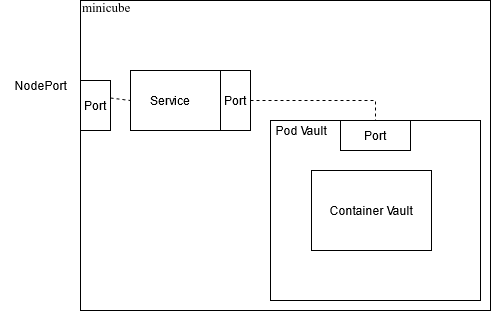

The diagram above was exported from draw.io. Its source (the exported page's mxGraphModel, read from the mxfile embedded in the PNG):
<mxGraphModel dx="1102" dy="582" grid="1" gridSize="10" guides="1" tooltips="1" connect="1" arrows="1" fold="1" page="1" pageScale="1" pageWidth="827" pageHeight="1169" math="0" shadow="0">
  <root>
    <mxCell id="0" />
    <mxCell id="1" parent="0" />
    <mxCell id="ZYEz9Kw_TNwedr-L_EMj-14" value="" style="rounded=0;whiteSpace=wrap;html=1;" vertex="1" parent="1">
      <mxGeometry x="250" y="120" width="410" height="310" as="geometry" />
    </mxCell>
    <mxCell id="ZYEz9Kw_TNwedr-L_EMj-4" value="" style="rounded=0;whiteSpace=wrap;html=1;" vertex="1" parent="1">
      <mxGeometry x="440" y="240" width="210" height="180" as="geometry" />
    </mxCell>
    <mxCell id="ZYEz9Kw_TNwedr-L_EMj-1" value="Container Vault" style="rounded=0;whiteSpace=wrap;html=1;" vertex="1" parent="1">
      <mxGeometry x="481" y="290" width="120" height="80" as="geometry" />
    </mxCell>
    <mxCell id="ZYEz9Kw_TNwedr-L_EMj-5" value="Pod Vault" style="text;html=1;strokeColor=none;fillColor=none;align=center;verticalAlign=middle;whiteSpace=wrap;rounded=0;" vertex="1" parent="1">
      <mxGeometry x="440.5" y="240" width="60" height="20" as="geometry" />
    </mxCell>
    <mxCell id="ZYEz9Kw_TNwedr-L_EMj-7" value="" style="rounded=0;whiteSpace=wrap;html=1;" vertex="1" parent="1">
      <mxGeometry x="510" y="240" width="70" height="30" as="geometry" />
    </mxCell>
    <mxCell id="ZYEz9Kw_TNwedr-L_EMj-12" value="Port" style="text;html=1;strokeColor=none;fillColor=none;align=center;verticalAlign=middle;whiteSpace=wrap;rounded=0;" vertex="1" parent="1">
      <mxGeometry x="515" y="240" width="60" height="30" as="geometry" />
    </mxCell>
    <mxCell id="ZYEz9Kw_TNwedr-L_EMj-13" value="" style="rounded=0;whiteSpace=wrap;html=1;" vertex="1" parent="1">
      <mxGeometry x="300" y="190" width="120" height="60" as="geometry" />
    </mxCell>
    <mxCell id="ZYEz9Kw_TNwedr-L_EMj-15" value="Port" style="rounded=0;whiteSpace=wrap;html=1;" vertex="1" parent="1">
      <mxGeometry x="390" y="190" width="30" height="60" as="geometry" />
    </mxCell>
    <mxCell id="ZYEz9Kw_TNwedr-L_EMj-16" value="Service" style="text;html=1;strokeColor=none;fillColor=none;align=center;verticalAlign=middle;whiteSpace=wrap;rounded=0;" vertex="1" parent="1">
      <mxGeometry x="310" y="205" width="60" height="30" as="geometry" />
    </mxCell>
    <mxCell id="ZYEz9Kw_TNwedr-L_EMj-17" value="Node" style="text;html=1;strokeColor=none;fillColor=none;align=center;verticalAlign=middle;whiteSpace=wrap;rounded=0;" vertex="1" parent="1">
      <mxGeometry x="240" y="120" width="60" height="30" as="geometry" />
    </mxCell>
    <mxCell id="ZYEz9Kw_TNwedr-L_EMj-19" value="" style="endArrow=none;dashed=1;html=1;rounded=0;exitX=1;exitY=0.5;exitDx=0;exitDy=0;entryX=0.5;entryY=0;entryDx=0;entryDy=0;" edge="1" parent="1" source="ZYEz9Kw_TNwedr-L_EMj-15" target="ZYEz9Kw_TNwedr-L_EMj-12">
      <mxGeometry width="50" height="50" relative="1" as="geometry">
        <mxPoint x="520" y="210" as="sourcePoint" />
        <mxPoint x="570" y="160" as="targetPoint" />
        <Array as="points">
          <mxPoint x="545" y="220" />
        </Array>
      </mxGeometry>
    </mxCell>
    <mxCell id="ZYEz9Kw_TNwedr-L_EMj-23" value="" style="rounded=0;whiteSpace=wrap;html=1;" vertex="1" parent="1">
      <mxGeometry x="250" y="200" width="30" height="50" as="geometry" />
    </mxCell>
    <mxCell id="ZYEz9Kw_TNwedr-L_EMj-21" value="Port" style="text;html=1;strokeColor=none;fillColor=none;align=center;verticalAlign=middle;whiteSpace=wrap;rounded=0;" vertex="1" parent="1">
      <mxGeometry x="250" y="210" width="30" height="30" as="geometry" />
    </mxCell>
    <mxCell id="ZYEz9Kw_TNwedr-L_EMj-22" value="NodePort" style="text;html=1;align=center;verticalAlign=middle;resizable=0;points=[];autosize=1;strokeColor=none;fillColor=none;" vertex="1" parent="1">
      <mxGeometry x="170" y="190" width="80" height="30" as="geometry" />
    </mxCell>
    <mxCell id="ZYEz9Kw_TNwedr-L_EMj-24" value="" style="endArrow=none;dashed=1;html=1;rounded=0;exitX=1;exitY=0.25;exitDx=0;exitDy=0;entryX=0;entryY=0.5;entryDx=0;entryDy=0;" edge="1" parent="1" source="ZYEz9Kw_TNwedr-L_EMj-21" target="ZYEz9Kw_TNwedr-L_EMj-13">
      <mxGeometry width="50" height="50" relative="1" as="geometry">
        <mxPoint x="310" y="360" as="sourcePoint" />
        <mxPoint x="360" y="310" as="targetPoint" />
      </mxGeometry>
    </mxCell>
  </root>
</mxGraphModel>